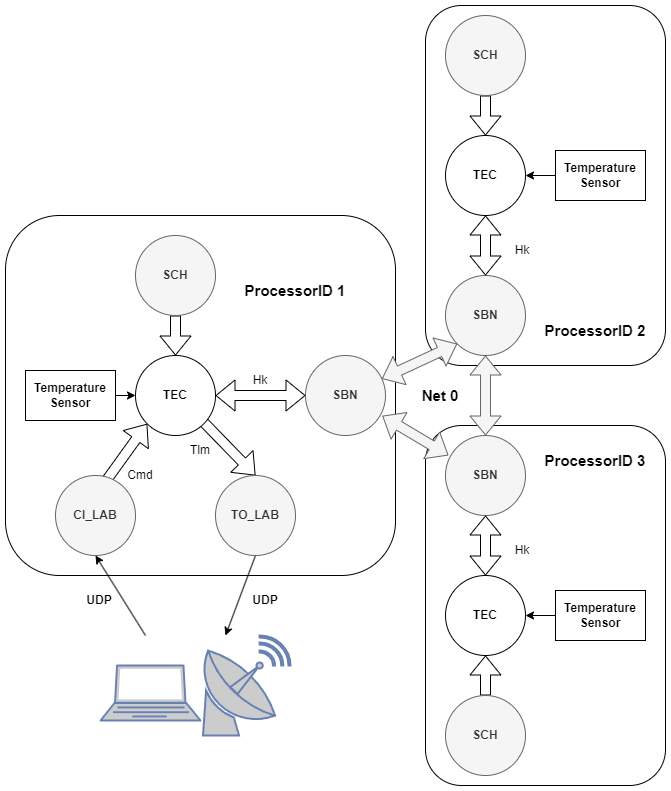

The diagram above was exported from draw.io. Its source (the exported page's mxGraphModel, read from the mxfile embedded in the PNG):
<mxGraphModel dx="2074" dy="1204" grid="1" gridSize="10" guides="1" tooltips="1" connect="1" arrows="1" fold="1" page="1" pageScale="1" pageWidth="827" pageHeight="1169" math="0" shadow="0">
  <root>
    <mxCell id="0" />
    <mxCell id="1" parent="0" />
    <mxCell id="2" value="" style="rounded=1;whiteSpace=wrap;html=1;fillColor=none;" vertex="1" parent="1">
      <mxGeometry x="700" y="130" width="240" height="360" as="geometry" />
    </mxCell>
    <mxCell id="3" value="" style="rounded=1;whiteSpace=wrap;html=1;fillColor=none;" vertex="1" parent="1">
      <mxGeometry x="700" y="550" width="240" height="360" as="geometry" />
    </mxCell>
    <mxCell id="4" value="" style="rounded=1;whiteSpace=wrap;html=1;fillColor=none;" vertex="1" parent="1">
      <mxGeometry x="280" y="340" width="390" height="360" as="geometry" />
    </mxCell>
    <mxCell id="5" value="" style="shape=flexArrow;endArrow=classic;html=1;rounded=0;exitX=0.5;exitY=0.25;exitDx=0;exitDy=0;entryX=0;entryY=1;entryDx=0;entryDy=0;exitPerimeter=0;" edge="1" source="16" target="15" parent="1">
      <mxGeometry width="50" height="50" relative="1" as="geometry">
        <mxPoint x="350" y="600" as="sourcePoint" />
        <mxPoint x="407.57359312880726" y="548.2842712474619" as="targetPoint" />
      </mxGeometry>
    </mxCell>
    <mxCell id="6" value="" style="shape=flexArrow;endArrow=classic;html=1;rounded=0;exitX=1;exitY=1;exitDx=0;exitDy=0;entryX=0.5;entryY=0;entryDx=0;entryDy=0;" edge="1" target="17" parent="1">
      <mxGeometry width="50" height="50" relative="1" as="geometry">
        <mxPoint x="469.99640687119296" y="538.2842712474619" as="sourcePoint" />
        <mxPoint x="527.5699999999999" y="590" as="targetPoint" />
      </mxGeometry>
    </mxCell>
    <mxCell id="7" value="" style="shape=flexArrow;endArrow=classic;html=1;rounded=0;entryX=0.5;entryY=0;entryDx=0;entryDy=0;" edge="1" source="14" parent="1">
      <mxGeometry width="50" height="50" relative="1" as="geometry">
        <mxPoint x="404" y="390" as="sourcePoint" />
        <mxPoint x="450" y="480" as="targetPoint" />
      </mxGeometry>
    </mxCell>
    <mxCell id="8" value="" style="fontColor=#0066CC;verticalAlign=top;verticalLabelPosition=bottom;labelPosition=center;align=center;html=1;outlineConnect=0;fillColor=#CCCCCC;strokeColor=#6881B3;gradientColor=none;gradientDirection=north;strokeWidth=2;shape=mxgraph.networks.satellite_dish;" vertex="1" parent="1">
      <mxGeometry x="475" y="760" width="90" height="100" as="geometry" />
    </mxCell>
    <mxCell id="9" value="" style="fontColor=#0066CC;verticalAlign=top;verticalLabelPosition=bottom;labelPosition=center;align=center;html=1;outlineConnect=0;fillColor=#CCCCCC;strokeColor=#6881B3;gradientColor=none;gradientDirection=north;strokeWidth=2;shape=mxgraph.networks.laptop;" vertex="1" parent="1">
      <mxGeometry x="375" y="790" width="100" height="55" as="geometry" />
    </mxCell>
    <mxCell id="10" value="" style="endArrow=classic;html=1;rounded=0;entryX=0.5;entryY=1;entryDx=0;entryDy=0;" edge="1" target="16" parent="1">
      <mxGeometry width="50" height="50" relative="1" as="geometry">
        <mxPoint x="420" y="760" as="sourcePoint" />
        <mxPoint x="360" y="680" as="targetPoint" />
      </mxGeometry>
    </mxCell>
    <mxCell id="11" value="" style="endArrow=classic;html=1;rounded=0;exitX=0.5;exitY=1;exitDx=0;exitDy=0;" edge="1" source="17" parent="1">
      <mxGeometry width="50" height="50" relative="1" as="geometry">
        <mxPoint x="500" y="760" as="sourcePoint" />
        <mxPoint x="500" y="760" as="targetPoint" />
      </mxGeometry>
    </mxCell>
    <mxCell id="12" value="UDP" style="text;html=1;align=center;verticalAlign=middle;whiteSpace=wrap;rounded=0;fontStyle=1" vertex="1" parent="1">
      <mxGeometry x="344" y="710" width="60" height="30" as="geometry" />
    </mxCell>
    <mxCell id="13" value="UDP" style="text;html=1;align=center;verticalAlign=middle;whiteSpace=wrap;rounded=0;fontStyle=1" vertex="1" parent="1">
      <mxGeometry x="510" y="710" width="60" height="30" as="geometry" />
    </mxCell>
    <mxCell id="14" value="SCH" style="ellipse;whiteSpace=wrap;html=1;aspect=fixed;fontStyle=1;fillColor=#f5f5f5;fontColor=#333333;strokeColor=#666666;" vertex="1" parent="1">
      <mxGeometry x="410" y="360" width="80" height="80" as="geometry" />
    </mxCell>
    <mxCell id="15" value="TEC" style="ellipse;whiteSpace=wrap;html=1;aspect=fixed;fontStyle=1" vertex="1" parent="1">
      <mxGeometry x="410" y="480" width="80" height="80" as="geometry" />
    </mxCell>
    <mxCell id="16" value="CI_LAB" style="ellipse;whiteSpace=wrap;html=1;aspect=fixed;fontStyle=1;fillColor=#f5f5f5;fontColor=#333333;strokeColor=#666666;" vertex="1" parent="1">
      <mxGeometry x="330" y="600" width="80" height="80" as="geometry" />
    </mxCell>
    <mxCell id="17" value="TO_LAB" style="ellipse;whiteSpace=wrap;html=1;aspect=fixed;fontStyle=1;fillColor=#f5f5f5;fontColor=#333333;strokeColor=#666666;" vertex="1" parent="1">
      <mxGeometry x="490" y="600" width="80" height="80" as="geometry" />
    </mxCell>
    <mxCell id="18" style="edgeStyle=orthogonalEdgeStyle;rounded=0;orthogonalLoop=1;jettySize=auto;html=1;exitX=1;exitY=0.5;exitDx=0;exitDy=0;entryX=0;entryY=0.5;entryDx=0;entryDy=0;" edge="1" source="19" target="15" parent="1">
      <mxGeometry relative="1" as="geometry" />
    </mxCell>
    <mxCell id="19" value="Temperature&lt;div&gt;Sensor&lt;/div&gt;" style="rounded=0;whiteSpace=wrap;html=1;fontStyle=1" vertex="1" parent="1">
      <mxGeometry x="300" y="495" width="90" height="50" as="geometry" />
    </mxCell>
    <mxCell id="20" value="Cmd" style="text;html=1;align=center;verticalAlign=middle;whiteSpace=wrap;rounded=0;" vertex="1" parent="1">
      <mxGeometry x="385" y="585" width="60" height="30" as="geometry" />
    </mxCell>
    <mxCell id="21" value="Tlm" style="text;html=1;align=center;verticalAlign=middle;whiteSpace=wrap;rounded=0;" vertex="1" parent="1">
      <mxGeometry x="445" y="560" width="60" height="30" as="geometry" />
    </mxCell>
    <mxCell id="22" value="" style="shape=flexArrow;endArrow=classic;html=1;rounded=0;entryX=0.5;entryY=0;entryDx=0;entryDy=0;" edge="1" source="23" parent="1">
      <mxGeometry width="50" height="50" relative="1" as="geometry">
        <mxPoint x="714" y="170" as="sourcePoint" />
        <mxPoint x="760" y="260" as="targetPoint" />
      </mxGeometry>
    </mxCell>
    <mxCell id="23" value="SCH" style="ellipse;whiteSpace=wrap;html=1;aspect=fixed;fontStyle=1;fillColor=#f5f5f5;fontColor=#333333;strokeColor=#666666;" vertex="1" parent="1">
      <mxGeometry x="720" y="140" width="80" height="80" as="geometry" />
    </mxCell>
    <mxCell id="24" value="TEC" style="ellipse;whiteSpace=wrap;html=1;aspect=fixed;fontStyle=1" vertex="1" parent="1">
      <mxGeometry x="720" y="260" width="80" height="80" as="geometry" />
    </mxCell>
    <mxCell id="25" value="SBN" style="ellipse;whiteSpace=wrap;html=1;aspect=fixed;fontStyle=1;fillColor=#f5f5f5;fontColor=#333333;strokeColor=#666666;" vertex="1" parent="1">
      <mxGeometry x="720" y="400" width="80" height="80" as="geometry" />
    </mxCell>
    <mxCell id="26" style="edgeStyle=orthogonalEdgeStyle;rounded=0;orthogonalLoop=1;jettySize=auto;html=1;exitX=0;exitY=0.5;exitDx=0;exitDy=0;entryX=1;entryY=0.5;entryDx=0;entryDy=0;" edge="1" source="27" target="24" parent="1">
      <mxGeometry relative="1" as="geometry" />
    </mxCell>
    <mxCell id="27" value="Temperature&lt;div&gt;Sensor&lt;/div&gt;" style="rounded=0;whiteSpace=wrap;html=1;fontStyle=1" vertex="1" parent="1">
      <mxGeometry x="830" y="275" width="90" height="50" as="geometry" />
    </mxCell>
    <mxCell id="28" value="SBN" style="ellipse;whiteSpace=wrap;html=1;aspect=fixed;fontStyle=1;fillColor=#f5f5f5;fontColor=#333333;strokeColor=#666666;" vertex="1" parent="1">
      <mxGeometry x="580" y="480" width="80" height="80" as="geometry" />
    </mxCell>
    <mxCell id="29" value="" style="shape=flexArrow;endArrow=classic;startArrow=classic;html=1;rounded=0;entryX=0;entryY=0.5;entryDx=0;entryDy=0;exitX=1;exitY=0.5;exitDx=0;exitDy=0;" edge="1" source="15" target="28" parent="1">
      <mxGeometry width="100" height="100" relative="1" as="geometry">
        <mxPoint x="520" y="520" as="sourcePoint" />
        <mxPoint x="610" y="510" as="targetPoint" />
      </mxGeometry>
    </mxCell>
    <mxCell id="30" value="" style="shape=flexArrow;endArrow=classic;startArrow=classic;html=1;rounded=0;entryX=0.5;entryY=1;entryDx=0;entryDy=0;exitX=0.5;exitY=0;exitDx=0;exitDy=0;" edge="1" source="25" parent="1">
      <mxGeometry width="100" height="100" relative="1" as="geometry">
        <mxPoint x="760" y="400" as="sourcePoint" />
        <mxPoint x="760" y="340" as="targetPoint" />
      </mxGeometry>
    </mxCell>
    <mxCell id="31" value="" style="shape=flexArrow;endArrow=classic;html=1;rounded=0;entryX=0.5;entryY=1;entryDx=0;entryDy=0;" edge="1" source="34" parent="1">
      <mxGeometry width="50" height="50" relative="1" as="geometry">
        <mxPoint x="714" y="630" as="sourcePoint" />
        <mxPoint x="760" y="780" as="targetPoint" />
      </mxGeometry>
    </mxCell>
    <mxCell id="32" value="SBN" style="ellipse;whiteSpace=wrap;html=1;aspect=fixed;fontStyle=1;fillColor=#f5f5f5;fontColor=#333333;strokeColor=#666666;" vertex="1" parent="1">
      <mxGeometry x="720" y="560" width="80" height="80" as="geometry" />
    </mxCell>
    <mxCell id="33" value="TEC" style="ellipse;whiteSpace=wrap;html=1;aspect=fixed;fontStyle=1" vertex="1" parent="1">
      <mxGeometry x="720" y="700" width="80" height="80" as="geometry" />
    </mxCell>
    <mxCell id="34" value="SCH" style="ellipse;whiteSpace=wrap;html=1;aspect=fixed;fontStyle=1;fillColor=#f5f5f5;fontColor=#333333;strokeColor=#666666;" vertex="1" parent="1">
      <mxGeometry x="720" y="820" width="80" height="80" as="geometry" />
    </mxCell>
    <mxCell id="35" style="edgeStyle=orthogonalEdgeStyle;rounded=0;orthogonalLoop=1;jettySize=auto;html=1;exitX=0;exitY=0.5;exitDx=0;exitDy=0;entryX=1;entryY=0.5;entryDx=0;entryDy=0;" edge="1" source="36" target="33" parent="1">
      <mxGeometry relative="1" as="geometry" />
    </mxCell>
    <mxCell id="36" value="Temperature&lt;div&gt;Sensor&lt;/div&gt;" style="rounded=0;whiteSpace=wrap;html=1;fontStyle=1" vertex="1" parent="1">
      <mxGeometry x="830" y="715" width="90" height="50" as="geometry" />
    </mxCell>
    <mxCell id="37" value="" style="shape=flexArrow;endArrow=classic;startArrow=classic;html=1;rounded=0;entryX=0.5;entryY=1;entryDx=0;entryDy=0;exitX=0.5;exitY=0;exitDx=0;exitDy=0;" edge="1" target="32" parent="1">
      <mxGeometry width="100" height="100" relative="1" as="geometry">
        <mxPoint x="760" y="700" as="sourcePoint" />
        <mxPoint x="670" y="625" as="targetPoint" />
      </mxGeometry>
    </mxCell>
    <mxCell id="38" value="ProcessorID 1" style="text;html=1;align=center;verticalAlign=middle;whiteSpace=wrap;rounded=0;fontSize=15;fontStyle=1" vertex="1" parent="1">
      <mxGeometry x="510" y="400" width="120" height="30" as="geometry" />
    </mxCell>
    <mxCell id="39" value="ProcessorID 3" style="text;html=1;align=center;verticalAlign=middle;whiteSpace=wrap;rounded=0;fontSize=15;fontStyle=1" vertex="1" parent="1">
      <mxGeometry x="810" y="570" width="120" height="30" as="geometry" />
    </mxCell>
    <mxCell id="40" value="ProcessorID 2" style="text;html=1;align=center;verticalAlign=middle;whiteSpace=wrap;rounded=0;fontSize=15;fontStyle=1" vertex="1" parent="1">
      <mxGeometry x="810" y="440" width="120" height="30" as="geometry" />
    </mxCell>
    <mxCell id="41" value="" style="shape=flexArrow;endArrow=classic;startArrow=classic;html=1;rounded=0;entryX=0;entryY=1;entryDx=0;entryDy=0;fillColor=#f5f5f5;strokeColor=#666666;" edge="1" source="28" target="25" parent="1">
      <mxGeometry width="100" height="100" relative="1" as="geometry">
        <mxPoint x="610" y="610" as="sourcePoint" />
        <mxPoint x="740" y="510" as="targetPoint" />
      </mxGeometry>
    </mxCell>
    <mxCell id="42" value="" style="shape=flexArrow;endArrow=classic;startArrow=classic;html=1;rounded=0;entryX=0.037;entryY=0.248;entryDx=0;entryDy=0;fillColor=#f5f5f5;strokeColor=#666666;exitX=0.96;exitY=0.754;exitDx=0;exitDy=0;exitPerimeter=0;entryPerimeter=0;" edge="1" source="28" target="32" parent="1">
      <mxGeometry width="100" height="100" relative="1" as="geometry">
        <mxPoint x="685" y="510" as="sourcePoint" />
        <mxPoint x="742" y="478" as="targetPoint" />
      </mxGeometry>
    </mxCell>
    <mxCell id="43" value="" style="shape=flexArrow;endArrow=classic;startArrow=classic;html=1;rounded=0;entryX=0.5;entryY=1;entryDx=0;entryDy=0;fillColor=#f5f5f5;strokeColor=#666666;exitX=0.5;exitY=0;exitDx=0;exitDy=0;" edge="1" source="32" target="25" parent="1">
      <mxGeometry width="100" height="100" relative="1" as="geometry">
        <mxPoint x="687" y="550" as="sourcePoint" />
        <mxPoint x="733" y="590" as="targetPoint" />
      </mxGeometry>
    </mxCell>
    <mxCell id="44" value="Net 0" style="text;html=1;align=center;verticalAlign=middle;whiteSpace=wrap;rounded=0;fontSize=15;fontStyle=1" vertex="1" parent="1">
      <mxGeometry x="690" y="505" width="50" height="30" as="geometry" />
    </mxCell>
    <mxCell id="45" value="Hk" style="text;html=1;align=center;verticalAlign=middle;whiteSpace=wrap;rounded=0;" vertex="1" parent="1">
      <mxGeometry x="505" y="490" width="60" height="30" as="geometry" />
    </mxCell>
    <mxCell id="46" value="Hk" style="text;html=1;align=center;verticalAlign=middle;whiteSpace=wrap;rounded=0;" vertex="1" parent="1">
      <mxGeometry x="767" y="660" width="60" height="30" as="geometry" />
    </mxCell>
    <mxCell id="47" value="Hk" style="text;html=1;align=center;verticalAlign=middle;whiteSpace=wrap;rounded=0;" vertex="1" parent="1">
      <mxGeometry x="767" y="360" width="60" height="30" as="geometry" />
    </mxCell>
  </root>
</mxGraphModel>